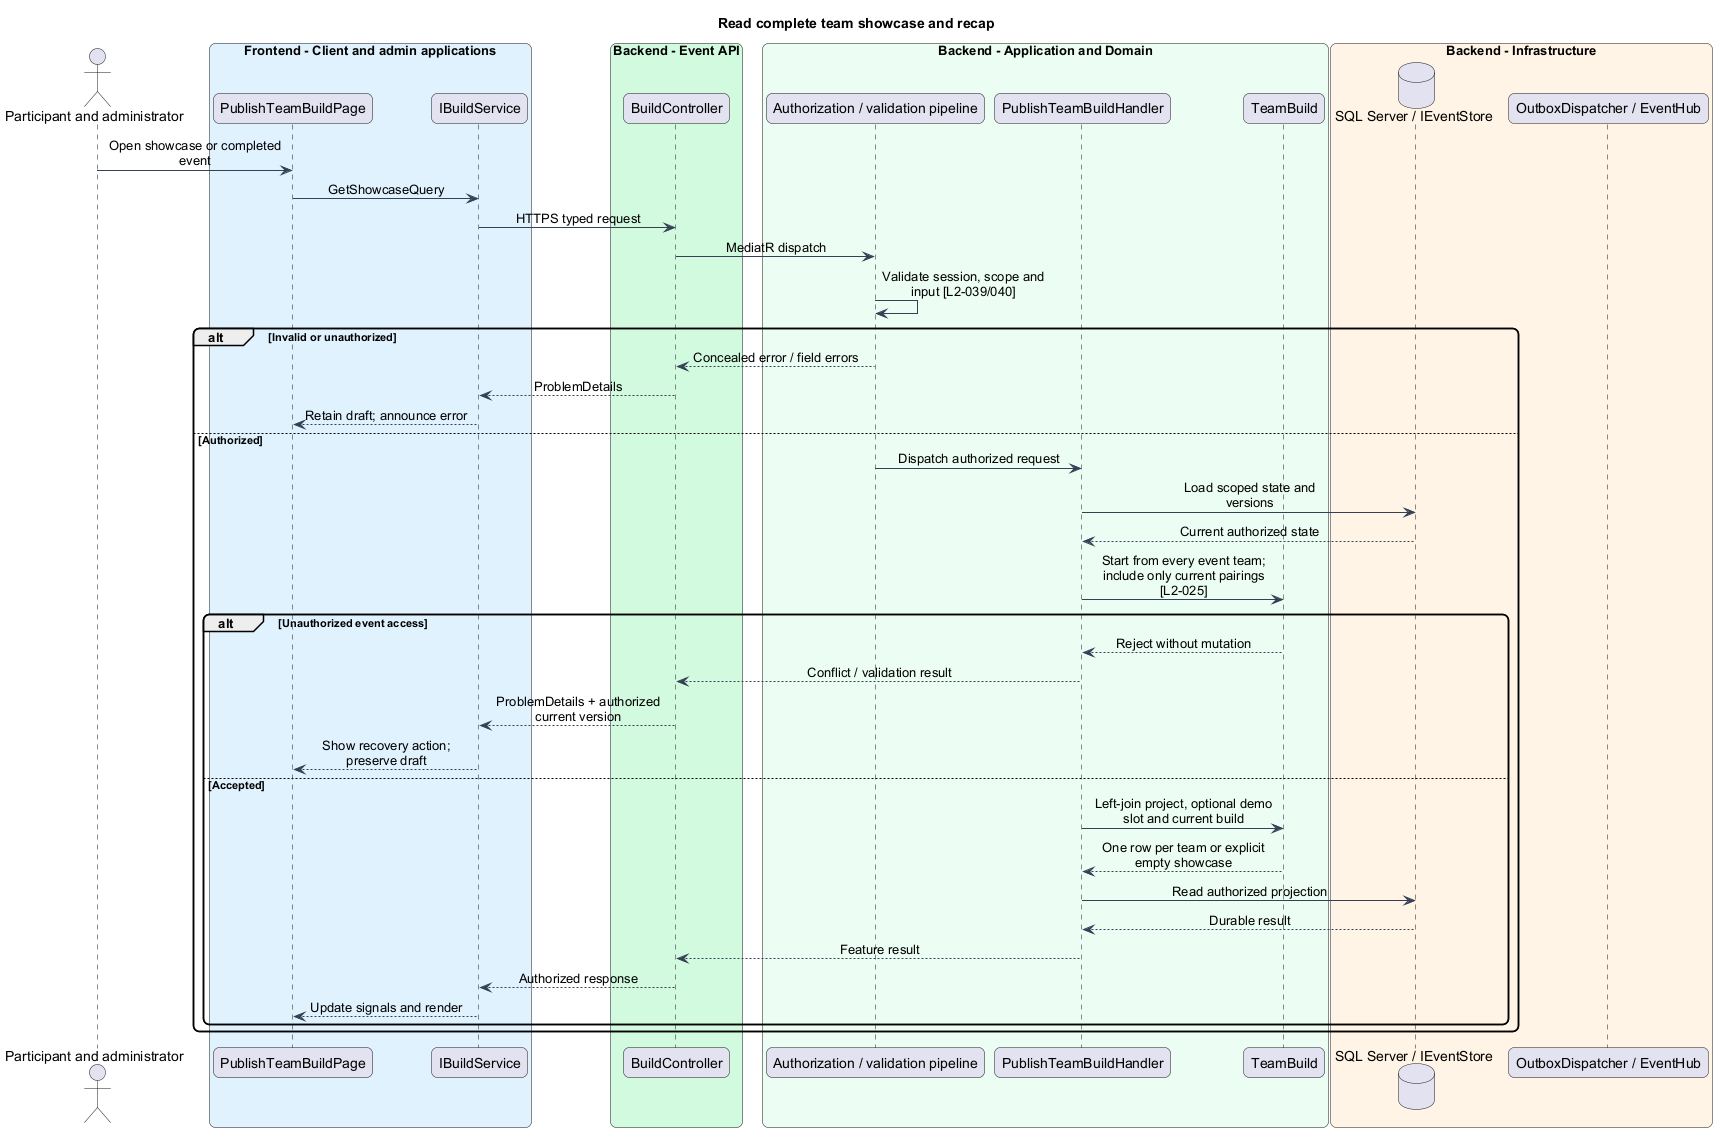

The diagram above was rendered by PlantUML. Its source (embedded in the PNG):
@startuml
skinparam backgroundColor #FFFFFF
skinparam shadowing false
skinparam roundcorner 12
skinparam defaultFontName Arial
skinparam ArrowColor #344054
skinparam classBackgroundColor #F9FAFB
skinparam classBorderColor #344054
skinparam sequenceMessageAlign center
skinparam maxMessageSize 180
title Read complete team showcase and recap
actor "Participant and administrator" as actor
box "Frontend - Client and admin applications" #E0F2FE
participant "PublishTeamBuildPage" as page
participant "IBuildService" as client
end box
box "Backend - Event API" #D1FADF
participant "BuildController" as controller
end box
box "Backend - Application and Domain" #ECFDF3
participant "Authorization / validation pipeline" as gate
participant "PublishTeamBuildHandler" as handler
participant "TeamBuild" as entity
end box
box "Backend - Infrastructure" #FFF4E5
database "SQL Server / IEventStore" as db
participant "OutboxDispatcher / EventHub" as push
end box
actor -> page : Open showcase or completed event
page -> client : GetShowcaseQuery
client -> controller : HTTPS typed request
controller -> gate : MediatR dispatch
gate -> gate : Validate session, scope and input [L2-039/040]
alt Invalid or unauthorized
gate --> controller : Concealed error / field errors
controller --> client : ProblemDetails
client --> page : Retain draft; announce error
else Authorized
gate -> handler : Dispatch authorized request
handler -> db : Load scoped state and versions
db --> handler : Current authorized state
handler -> entity : Start from every event team; include only current pairings [L2-025]
alt Unauthorized event access
entity --> handler : Reject without mutation
handler --> controller : Conflict / validation result
controller --> client : ProblemDetails + authorized current version
client --> page : Show recovery action; preserve draft
else Accepted
handler -> entity : Left-join project, optional demo slot and current build
entity --> handler : One row per team or explicit empty showcase
handler -> db : Read authorized projection
db --> handler : Durable result
handler --> controller : Feature result
controller --> client : Authorized response
client --> page : Update signals and render
end
end
@enduml